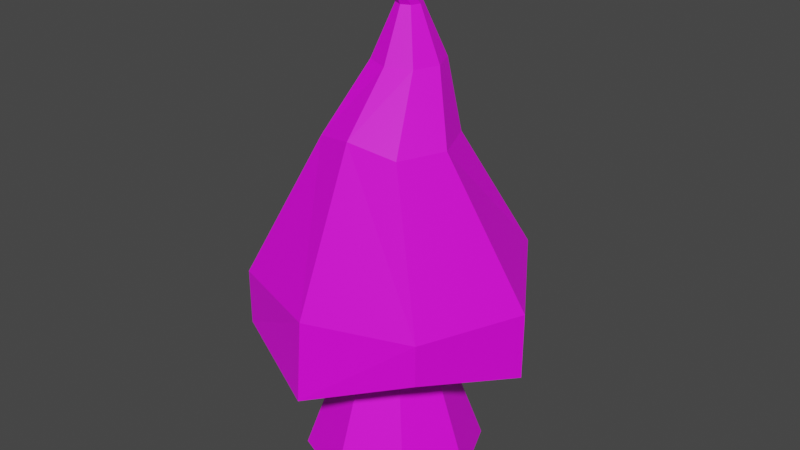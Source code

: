 # Source: Mushroom_House_3.blend  (saved by Blender 2.92.15; exported with 4.5.12 LTS)
import bpy
from mathutils import Matrix  # noqa: F401  (used for matrix-valued properties, if any)

bpy.ops.wm.read_factory_settings(use_empty=True)
scene = bpy.context.scene
scene.name = 'Scene'

# ---- collections
col_collection = bpy.data.collections.new('Collection'); scene.collection.children.link(col_collection)

# ---- images (referenced by path relative to the original .blend; pixels are not part of the script)
import os
ASSET_DIR = os.environ.get("B2B_ASSET_DIR", "")  # directory of the original .blend (textures are referenced by path, not embedded)
HERE = os.path.dirname(os.path.abspath(__file__))  # packed textures are extracted next to this script under _unpacked/

def load_image(name, relpath, width, height, colorspace="sRGB"):
    """Load a texture the original file referenced (path relative to the .blend, or extracted next to this script)."""
    p = next((c for c in (os.path.join(HERE, relpath), os.path.join(ASSET_DIR, relpath)) if relpath and os.path.exists(c)), "")
    if p:
        img = bpy.data.images.load(p, check_existing=True)
        img.name = name
    else:  # same state as the original file: an image datablock whose file is absent (Cycles renders it pink)
        img = bpy.data.images.new(name, width, height)
        img.source = "FILE"
        img.filepath = "//" + (relpath or name)
    img.colorspace_settings.name = colorspace
    return img
img_material_002_base_color_001 = load_image('Material.002 Base Color.001', 'Mushroom House 3.png', 1024, 1024, 'sRGB')

# ---- materials (node trees are filled in below, after node groups)
mat_material_002 = bpy.data.materials.new('Material.002')
mat_material_002.use_transparent_shadow = False

# ---- material node trees
mat_material_002.use_nodes = True; mat_material_002.node_tree.nodes.clear()
_N = mat_material_002.node_tree.nodes; _L = mat_material_002.node_tree.links
n0 = _N.new('ShaderNodeBsdfPrincipled'); n0.name = 'Principled BSDF'; n0.location = (10, 300)
n0.distribution = 'GGX'
n0.subsurface_method = 'BURLEY'
n0.inputs[3].default_value = 1.45
n0.inputs[27].default_value = (0.0, 0.0, 0.0, 1.0)
n0.inputs[28].default_value = 1.0
n1 = _N.new('ShaderNodeOutputMaterial'); n1.name = 'Material Output'; n1.location = (300, 300)
n2 = _N.new('ShaderNodeTexImage'); n2.name = 'Image Texture'; n2.location = (-356, 263)
n2.image = img_material_002_base_color_001
_L.new(n0.outputs[0], n1.inputs[0])
_L.new(n2.outputs[0], n0.inputs[0])
n1.is_active_output = True

# ---- world
world_world = bpy.data.worlds.new('World'); scene.world = world_world
world_world.use_nodes = True; world_world.node_tree.nodes.clear()
_N = world_world.node_tree.nodes; _L = world_world.node_tree.links
n0 = _N.new('ShaderNodeOutputWorld'); n0.name = 'World Output'; n0.location = (300, 300)
n1 = _N.new('ShaderNodeBackground'); n1.name = 'Background'; n1.location = (10, 300)
n1.inputs[0].default_value = (0.05088, 0.05088, 0.05088, 1.0)
_L.new(n1.outputs[0], n0.inputs[0])
n0.is_active_output = True
world_world.color = (0.05088, 0.05088, 0.05088)
world_world.use_sun_shadow = False
world_world.sun_shadow_jitter_overblur = 0.0

# ---- meshes
me_cylinder_001 = bpy.data.meshes.new('Cylinder.001')
me_cylinder_001.from_pydata([(-1.467e-08, 0.7349, -1.001), (0.5197, 0.5197, -1.001), (0.7349, -3.213e-08, -1.001), (0.5197, -0.5197, -1.001), (-7.892e-08, -0.7349, -1.001), (-0.5197, -0.5197, -1.001), (-0.7349, 8.764e-09, -1.001), (-0.5197, 0.5197, -1.001), (-4.045e-08, 0.3201, 0.1533), (0.2263, 0.2263, 0.1533), (0.3201, -4.295e-09, 0.1533), (0.2263, -0.2263, 0.1533), (-6.843e-08, -0.3201, 0.1533), (-0.2263, -0.2263, 0.1533), (-0.3201, 1.351e-08, 0.1533), (-0.2263, 0.2263, 0.1533), (-0.279, -0.279, 0.3469), (-7.049e-08, -0.3761, 0.2989), (0.3683, -6.495e-09, 0.2785), (0.2705, 0.2705, 0.3156), (0.2586, -0.2586, 0.272), (-0.412, 1.443e-08, 0.3921), (-0.2938, 0.2938, 0.4013), (-3.628e-08, 0.4025, 0.3675), (0.05125, 1.165, 0.674), (0.135, 0.3847, 1.687), (0.7699, 0.6841, 0.8532), (0.496, 0.1528, 1.858), (1.213, 0.003765, 0.674), (0.6456, -0.2083, 1.858), (0.8725, -0.8175, 0.674), (0.496, -0.5693, 1.858), (0.05125, -1.105, 0.674), (0.135, -0.6595, 1.935), (-0.77, -0.8175, 0.674), (-0.2128, -0.5482, 1.858), (-0.9967, 0.003765, 0.8249), (-0.3756, -0.2083, 1.858), (-0.77, 0.825, 0.674), (-0.226, 0.1528, 1.858), (0.05125, 1.165, 0.3008), (0.6784, 0.7448, 0.1112), (1.213, 0.003765, 0.1328), (0.8725, -0.8175, 0.3419), (0.05125, -1.158, 0.02924), (-0.77, -0.8175, 0.22), (-1.11, 0.003765, 0.4239), (-0.77, 0.825, 0.1822), (0.328, 0.1968, 2.364), (0.135, 0.2767, 2.364), (0.408, 0.003765, 2.364), (0.328, -0.1893, 2.364), (0.135, -0.2692, 2.364), (-0.05801, -0.1893, 2.364), (-0.138, 0.003765, 2.364), (-0.05801, 0.1968, 2.364), (0.2044, 0.07319, 2.765), (0.135, 0.102, 2.765), (0.2332, 0.003765, 2.765), (0.2044, -0.06566, 2.765), (0.135, -0.09442, 2.765), (0.06559, -0.06566, 2.765), (0.03683, 0.003765, 2.765), (0.06559, 0.07319, 2.765), (0.1741, -0.1547, 3.032), (0.135, -0.1385, 3.032), (0.1903, -0.1938, 3.032), (0.1741, -0.2328, 3.032), (0.135, -0.249, 3.032), (0.09593, -0.2328, 3.032), (0.07974, -0.1938, 3.032), (0.09593, -0.1547, 3.032)], [], [(7, 15, 8, 0), (6, 14, 15, 7), (5, 13, 14, 6), (4, 12, 13, 5), (3, 11, 12, 4), (2, 10, 11, 3), (1, 9, 10, 2), (0, 8, 9, 1), (19, 9, 8, 23), (10, 9, 19, 18), (11, 10, 18, 20), (12, 11, 20, 17), (13, 12, 17, 16), (14, 13, 16, 21), (15, 14, 21, 22), (8, 15, 22, 23), (24, 25, 27, 26), (26, 27, 29, 28), (28, 29, 31, 30), (30, 31, 33, 32), (32, 33, 35, 34), (34, 35, 37, 36), (33, 31, 51, 52), (36, 37, 39, 38), (38, 39, 25, 24), (30, 32, 44, 43), (40, 41, 42, 43, 44, 45, 46, 47), (36, 38, 47, 46), (26, 28, 42, 41), (32, 34, 45, 44), (38, 24, 40, 47), (24, 26, 41, 40), (28, 30, 43, 42), (34, 36, 46, 45), (55, 54, 62, 63), (39, 37, 54, 55), (29, 27, 48, 50), (35, 33, 52, 53), (25, 39, 55, 49), (27, 25, 49, 48), (31, 29, 50, 51), (37, 35, 53, 54), (60, 59, 67, 68), (53, 52, 60, 61), (51, 50, 58, 59), (48, 49, 57, 56), (49, 55, 63, 57), (54, 53, 61, 62), (52, 51, 59, 60), (50, 48, 56, 58), (64, 65, 71, 70, 69, 68, 67, 66), (58, 56, 64, 66), (63, 62, 70, 71), (61, 60, 68, 69), (59, 58, 66, 67), (56, 57, 65, 64), (57, 63, 71, 65), (62, 61, 69, 70)])
_uv = me_cylinder_001.uv_layers.new(name='UVMap')
_uv.uv.foreach_set('vector', [0.7922, 0.2419, 0.7898, 0.4482, 0.7485, 0.4531, 0.6974, 0.2531, 0.8614, 0.2462, 0.8199, 0.4501, 0.7898, 0.4482, 0.7922, 0.2419, 0.067, 0.5306, 0.06178, 0.7314, 0.03291, 0.728, 0.0006948, 0.5229, 0.1612, 0.5462, 0.1028, 0.7382, 0.06178, 0.7314, 0.067, 0.5306, 0.2281, 0.5606, 0.132, 0.7444, 0.1028, 0.7382, 0.1612, 0.5462, 0.7504, 0.01295, 0.8081, 0.2118, 0.785, 0.2203, 0.6974, 0.03251, 0.8437, 0.0006948, 0.8488, 0.2065, 0.8081, 0.2118, 0.7504, 0.01295, 0.9226, 0.002915, 0.8831, 0.2074, 0.8488, 0.2065, 0.8437, 0.0006948, 0.8535, 0.2313, 0.8488, 0.2065, 0.8831, 0.2074, 0.8982, 0.2405, 0.8081, 0.2118, 0.8488, 0.2065, 0.8535, 0.2313, 0.8057, 0.2318, 0.785, 0.2203, 0.8081, 0.2118, 0.8057, 0.2318, 0.7794, 0.2405, 0.1028, 0.7382, 0.132, 0.7444, 0.1357, 0.7653, 0.1023, 0.7627, 0.06178, 0.7314, 0.1028, 0.7382, 0.1023, 0.7627, 0.05157, 0.7624, 0.03291, 0.728, 0.06178, 0.7314, 0.05157, 0.7624, 0.01202, 0.7653, 0.7898, 0.4482, 0.8199, 0.4501, 0.8387, 0.4869, 0.8003, 0.4859, 0.7485, 0.4531, 0.7898, 0.4482, 0.8003, 0.4859, 0.7469, 0.4869, 0.3469, 0.05776, 0.3098, 0.2705, 0.2584, 0.3181, 0.2314, 0.1293, 0.2314, 0.1293, 0.2584, 0.3181, 0.1995, 0.3462, 0.09309, 0.1571, 0.09309, 0.1571, 0.1995, 0.3462, 0.1686, 0.3706, 0.02296, 0.2124, 0.3728, 0.2986, 0.5281, 0.15, 0.5792, 0.1622, 0.471, 0.3514, 0.471, 0.3514, 0.5792, 0.1622, 0.629, 0.2011, 0.6037, 0.416, 0.6037, 0.416, 0.629, 0.2011, 0.6723, 0.2197, 0.696, 0.4261, 0.2927, 0.5924, 0.2295, 0.5924, 0.2416, 0.5229, 0.2766, 0.5281, 0.7414, 0.8569, 0.8509, 0.6851, 0.8965, 0.7005, 0.8238, 0.9157, 0.8238, 0.9157, 0.8965, 0.7005, 0.963, 0.7416, 0.9731, 0.9377, 0.3728, 0.2986, 0.471, 0.3514, 0.4202, 0.4487, 0.3483, 0.3493, 0.3483, 0.7576, 0.3713, 0.6299, 0.4509, 0.4971, 0.6021, 0.4968, 0.7099, 0.5987, 0.7124, 0.7512, 0.6076, 0.8613, 0.4564, 0.8613, 0.7414, 0.8569, 0.8238, 0.9157, 0.8117, 0.9969, 0.7138, 0.9218, 0.2314, 0.1293, 0.09309, 0.1571, 0.05682, 0.07433, 0.1978, 0.01031, 0.471, 0.3514, 0.6037, 0.416, 0.5702, 0.4853, 0.4202, 0.4487, 0.8238, 0.9157, 0.9731, 0.9377, 0.9639, 0.9993, 0.8117, 0.9969, 0.3469, 0.05776, 0.2314, 0.1293, 0.1978, 0.01031, 0.3219, 0.0006948, 0.09309, 0.1571, 0.02296, 0.2124, 0.0006948, 0.1616, 0.05682, 0.07433, 0.6037, 0.416, 0.696, 0.4261, 0.6823, 0.4954, 0.5702, 0.4853, 0.938, 0.6205, 0.9136, 0.6123, 0.9508, 0.5481, 0.9596, 0.551, 0.8965, 0.7005, 0.8509, 0.6851, 0.9136, 0.6123, 0.938, 0.6205, 0.1995, 0.3462, 0.2584, 0.3181, 0.3137, 0.3901, 0.2821, 0.4052, 0.629, 0.2011, 0.5792, 0.1622, 0.6343, 0.1047, 0.6662, 0.1202, 0.963, 0.7416, 0.8965, 0.7005, 0.938, 0.6205, 0.9731, 0.6257, 0.2584, 0.3181, 0.3098, 0.2705, 0.3418, 0.3818, 0.3137, 0.3901, 0.1686, 0.3706, 0.1995, 0.3462, 0.2821, 0.4052, 0.2656, 0.4182, 0.6723, 0.2197, 0.629, 0.2011, 0.6662, 0.1202, 0.6891, 0.1299, 0.6744, 0.04718, 0.6664, 0.04282, 0.6804, 0.0006948, 0.6849, 0.003153, 0.6662, 0.1202, 0.6343, 0.1047, 0.6744, 0.04718, 0.6859, 0.05274, 0.2656, 0.4182, 0.2821, 0.4052, 0.3254, 0.4642, 0.3195, 0.4688, 0.3137, 0.3901, 0.3418, 0.3818, 0.3469, 0.4558, 0.3368, 0.4588, 0.9731, 0.6257, 0.938, 0.6205, 0.9596, 0.551, 0.9722, 0.5529, 0.6891, 0.1299, 0.6662, 0.1202, 0.6859, 0.05274, 0.6941, 0.05623, 0.6343, 0.1047, 0.612, 0.09258, 0.6664, 0.04282, 0.6744, 0.04718, 0.2821, 0.4052, 0.3137, 0.3901, 0.3368, 0.4588, 0.3254, 0.4642, 0.3064, 0.5402, 0.2992, 0.5402, 0.2941, 0.5352, 0.2941, 0.528, 0.2992, 0.5229, 0.3064, 0.5229, 0.3114, 0.528, 0.3114, 0.5352, 0.3254, 0.4642, 0.3368, 0.4588, 0.3292, 0.5158, 0.3228, 0.5189, 0.9596, 0.551, 0.9508, 0.5481, 0.9519, 0.4968, 0.9569, 0.4985, 0.6859, 0.05274, 0.6744, 0.04718, 0.6849, 0.003153, 0.6914, 0.006279, 0.3195, 0.4688, 0.3254, 0.4642, 0.3228, 0.5189, 0.3195, 0.5215, 0.3368, 0.4588, 0.3469, 0.4558, 0.3349, 0.5142, 0.3292, 0.5158, 0.9722, 0.5529, 0.9596, 0.551, 0.9569, 0.4985, 0.964, 0.4995, 0.6941, 0.05623, 0.6859, 0.05274, 0.6914, 0.006279, 0.696, 0.008243])
me_cylinder_001.materials.append(mat_material_002)
me_cylinder_001.use_remesh_fix_poles = True
me_cylinder_001.use_remesh_preserve_attributes = False
me_cylinder_001.use_mirror_vertex_groups = False
me_cylinder_001.update()

# ---- objects
ob_cylinder_001 = bpy.data.objects.new('Cylinder.001', me_cylinder_001)

# ---- transforms, parenting, visibility, modifiers, constraints
ob_cylinder_001.location = (0.03198, 0.002066, 1.001)
ob_cylinder_001.lineart.crease_threshold = 0.0

# ---- collection membership
col_collection.objects.link(ob_cylinder_001)

# ---- scene / render settings (as saved in the file)
scene.frame_start = 1; scene.frame_end = 250; scene.frame_set(1)
scene.render.engine = 'BLENDER_EEVEE_NEXT'
scene.cycles.use_denoising = False
scene.cycles.samples = 128
scene.cycles.sampling_pattern = 'TABULATED_SOBOL'
scene.cycles.use_adaptive_sampling = False
scene.cycles.use_light_tree = False
scene.view_settings.view_transform = 'Filmic'
bpy.context.view_layer.update()

# ---- added for rendering (the .blend has no active camera and no usable light): camera, sun
cam_auto = bpy.data.cameras.new('AutoCamera')
cam_auto.lens = 50.0
cam_auto.sensor_width = 36.0
cam_auto.clip_end = 1000.0
ob_auto_camera = bpy.data.objects.new('AutoCamera', cam_auto)
scene.collection.objects.link(ob_auto_camera)
ob_auto_camera.location = (4.89621, -5.76975, 5.86713)
ob_auto_camera.rotation_euler = (1.09748, -7.21219e-08, 0.694738)
scene.camera = ob_auto_camera
light_auto_sun = bpy.data.lights.new('AutoSun', 'SUN')
light_auto_sun.energy = 3.0
light_auto_sun.angle = 0.0523599
ob_auto_sun = bpy.data.objects.new('AutoSun', light_auto_sun)
scene.collection.objects.link(ob_auto_sun)
ob_auto_sun.rotation_euler = (0.872665, 0.174533, 0.523599)
bpy.context.view_layer.update()
